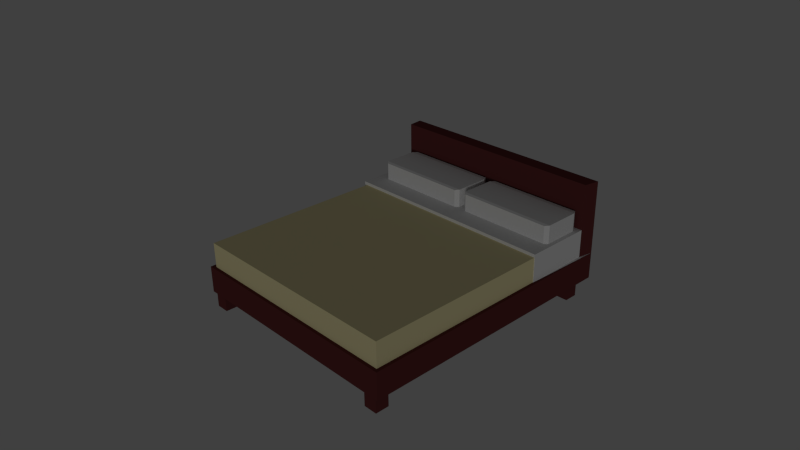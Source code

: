 # Source: BigBed.blend  (saved by Blender 2.75.0; exported with 4.5.12 LTS)
import bpy
from mathutils import Matrix  # noqa: F401  (used for matrix-valued properties, if any)

bpy.ops.wm.read_factory_settings(use_empty=True)
scene = bpy.context.scene
scene.name = 'Scene'

# ---- collections
col_collection_1 = bpy.data.collections.new('Collection 1'); scene.collection.children.link(col_collection_1)

# ---- images (referenced by path relative to the original .blend; pixels are not part of the script)
import os
ASSET_DIR = os.environ.get("B2B_ASSET_DIR", "")  # directory of the original .blend (textures are referenced by path, not embedded)
HERE = os.path.dirname(os.path.abspath(__file__))  # packed textures are extracted next to this script under _unpacked/

def load_image(name, relpath, width, height, colorspace="sRGB"):
    """Load a texture the original file referenced (path relative to the .blend, or extracted next to this script)."""
    p = next((c for c in (os.path.join(HERE, relpath), os.path.join(ASSET_DIR, relpath)) if relpath and os.path.exists(c)), "")
    if p:
        img = bpy.data.images.load(p, check_existing=True)
        img.name = name
    else:  # same state as the original file: an image datablock whose file is absent (Cycles renders it pink)
        img = bpy.data.images.new(name, width, height)
        img.source = "FILE"
        img.filepath = "//" + (relpath or name)
    img.colorspace_settings.name = colorspace
    return img
img_bed_png = load_image('Bed.png', '_unpacked/Bed.30a37db5.png', 32, 32, 'sRGB')

# ---- materials (node trees are filled in below, after node groups)
mat_material_002 = bpy.data.materials.new('Material.002')
mat_material_002.alpha_threshold = 0.0
mat_material_002.roughness = 0.5
mat_material_001 = bpy.data.materials.new('Material.001')
mat_material_001.alpha_threshold = 0.0
mat_material_001.roughness = 0.5

# ---- material node trees
mat_material_002.use_nodes = True; mat_material_002.node_tree.nodes.clear()
_N = mat_material_002.node_tree.nodes; _L = mat_material_002.node_tree.links
n0 = _N.new('ShaderNodeOutputMaterial'); n0.name = 'Material Output'; n0.location = (300, 300)
n1 = _N.new('ShaderNodeBsdfDiffuse'); n1.name = 'Diffuse BSDF'; n1.location = (10, 300)
n2 = _N.new('ShaderNodeTexImage'); n2.name = 'Image Texture'; n2.location = (-180, 300)
n2.width = 140
n2.image = img_bed_png
_L.new(n1.outputs[0], n0.inputs[0])
_L.new(n2.outputs[0], n1.inputs[0])
n0.is_active_output = True
mat_material_001.use_nodes = True; mat_material_001.node_tree.nodes.clear()
_N = mat_material_001.node_tree.nodes; _L = mat_material_001.node_tree.links
n0 = _N.new('ShaderNodeOutputMaterial'); n0.name = 'Material Output'; n0.location = (300, 300)
n1 = _N.new('ShaderNodeBsdfDiffuse'); n1.name = 'Diffuse BSDF'; n1.location = (10, 300)
n2 = _N.new('ShaderNodeTexImage'); n2.name = 'Image Texture'; n2.location = (-180, 300)
n2.width = 140
n2.image = img_bed_png
_L.new(n1.outputs[0], n0.inputs[0])
_L.new(n2.outputs[0], n1.inputs[0])
n0.is_active_output = True

# ---- world
world_world = bpy.data.worlds.new('World'); scene.world = world_world
world_world.color = (0.05088, 0.05088, 0.05088)
world_world.use_sun_shadow = False
world_world.sun_shadow_jitter_overblur = 0.0
world_world.cycles.sampling_method = 'MANUAL'
world_world.cycles.sample_map_resolution = 256

# ---- cameras
cam_camera = bpy.data.cameras.new('Camera')
cam_camera.clip_end = 100.0
cam_camera.lens = 35.0
cam_camera.sensor_width = 32.0
cam_camera.sensor_height = 18.0
cam_camera.ortho_scale = 7.314
cam_camera.dof.focus_distance = 0.0

# ---- lights
light_sun_002 = bpy.data.lights.new('Sun.002', 'SUN')
light_sun_002.transmission_factor = 0.0
light_sun_002.angle = 0.1993
light_sun_002.energy = 0.3
light_sun_002.shadow_buffer_clip_start = 0.5
light_sun_002.shadow_soft_size = 0.1
light_sun_002.shadow_cascade_max_distance = 1000.0
light_sun_002.cycles.use_multiple_importance_sampling = False

# ---- meshes
me_cube_003 = bpy.data.meshes.new('Cube.003')
me_cube_003.from_pydata([(-1.518, -1.499, -0.9619), (-1.518, -1.499, 0.1256), (-1.568, 1.0, -0.9711), (-1.568, 1.0, 0.1347), (3.896, -1.499, -0.9619), (3.896, -1.499, 0.1256), (3.945, 1.0, -0.9711), (3.945, 1.0, 0.1347), (-1.726, 0.7199, 0.1636), (-1.726, 0.7199, -1.0), (4.104, 0.7199, 0.1636), (4.104, 0.7199, -1.0), (-1.726, -1.319, -1.0), (4.104, -1.319, 0.1636), (-1.726, -1.319, 0.1636), (4.104, -1.319, -1.0)], [], [(8, 3, 2, 9), (3, 7, 6, 2), (13, 5, 4, 15), (5, 1, 0, 4), (9, 2, 6, 11), (10, 7, 3, 8), (13, 10, 8, 14), (12, 9, 11, 15), (7, 10, 11, 6), (14, 8, 9, 12), (1, 14, 12, 0), (0, 12, 15, 4), (5, 13, 14, 1), (10, 13, 15, 11)])
_uv = me_cube_003.uv_layers.new(name='UVMap')
_uv.uv.foreach_set('vector', [0.05469, 0.9379, 0.06605, 0.9379, 0.06605, 0.9606, 0.05469, 0.9606, 0.04333, 0.9379, 0.06605, 0.9379, 0.06605, 0.9606, 0.04333, 0.9606, 0.06037, 0.9379, 0.06605, 0.9379, 0.06605, 0.9606, 0.06037, 0.9606, 0.04333, 0.9379, 0.06605, 0.9379, 0.06605, 0.9606, 0.04333, 0.9606, 0.05469, 0.9379, 0.06605, 0.9379, 0.06605, 0.9606, 0.05469, 0.9606, 0.05469, 0.9379, 0.06605, 0.9379, 0.06605, 0.9606, 0.05469, 0.9606, 0.04901, 0.9379, 0.05469, 0.9379, 0.05469, 0.9606, 0.04901, 0.9606, 0.04901, 0.9379, 0.05469, 0.9379, 0.05469, 0.9606, 0.04901, 0.9606, 0.04333, 0.9379, 0.05469, 0.9379, 0.05469, 0.9606, 0.04333, 0.9606, 0.04901, 0.9379, 0.05469, 0.9379, 0.05469, 0.9606, 0.04901, 0.9606, 0.04333, 0.9379, 0.04901, 0.9379, 0.04901, 0.9606, 0.04333, 0.9606, 0.04333, 0.9379, 0.04901, 0.9379, 0.04901, 0.9606, 0.04333, 0.9606, 0.04333, 0.9379, 0.04901, 0.9379, 0.04901, 0.9606, 0.04333, 0.9606, 0.05469, 0.9379, 0.06037, 0.9379, 0.06037, 0.9606, 0.05469, 0.9606])
me_cube_003.materials.append(mat_material_002)
me_cube_003.use_remesh_preserve_volume = False
me_cube_003.use_remesh_preserve_attributes = False
me_cube_003.use_mirror_vertex_groups = False
me_cube_003.update()
me_cube_002 = bpy.data.meshes.new('Cube.002')
me_cube_002.from_pydata([(-1.518, -1.499, -0.9619), (-1.518, -1.499, 0.1256), (-1.568, 1.0, -0.9711), (-1.568, 1.0, 0.1347), (3.896, -1.499, -0.9619), (3.896, -1.499, 0.1256), (3.945, 1.0, -0.9711), (3.945, 1.0, 0.1347), (-1.726, 0.7199, 0.1636), (-1.726, 0.7199, -1.0), (4.104, 0.7199, 0.1636), (4.104, 0.7199, -1.0), (-1.726, -1.319, -1.0), (4.104, -1.319, 0.1636), (-1.726, -1.319, 0.1636), (4.104, -1.319, -1.0)], [], [(8, 3, 2, 9), (3, 7, 6, 2), (13, 5, 4, 15), (5, 1, 0, 4), (9, 2, 6, 11), (10, 7, 3, 8), (13, 10, 8, 14), (12, 9, 11, 15), (7, 10, 11, 6), (14, 8, 9, 12), (1, 14, 12, 0), (0, 12, 15, 4), (5, 13, 14, 1), (10, 13, 15, 11)])
_uv = me_cube_002.uv_layers.new(name='UVMap')
_uv.uv.foreach_set('vector', [0.05469, 0.9379, 0.06605, 0.9379, 0.06605, 0.9606, 0.05469, 0.9606, 0.04333, 0.9379, 0.06605, 0.9379, 0.06605, 0.9606, 0.04333, 0.9606, 0.06037, 0.9379, 0.06605, 0.9379, 0.06605, 0.9606, 0.06037, 0.9606, 0.04333, 0.9379, 0.06605, 0.9379, 0.06605, 0.9606, 0.04333, 0.9606, 0.05469, 0.9379, 0.06605, 0.9379, 0.06605, 0.9606, 0.05469, 0.9606, 0.05469, 0.9379, 0.06605, 0.9379, 0.06605, 0.9606, 0.05469, 0.9606, 0.04901, 0.9379, 0.05469, 0.9379, 0.05469, 0.9606, 0.04901, 0.9606, 0.04901, 0.9379, 0.05469, 0.9379, 0.05469, 0.9606, 0.04901, 0.9606, 0.04333, 0.9379, 0.05469, 0.9379, 0.05469, 0.9606, 0.04333, 0.9606, 0.04901, 0.9379, 0.05469, 0.9379, 0.05469, 0.9606, 0.04901, 0.9606, 0.04333, 0.9379, 0.04901, 0.9379, 0.04901, 0.9606, 0.04333, 0.9606, 0.04333, 0.9379, 0.04901, 0.9379, 0.04901, 0.9606, 0.04333, 0.9606, 0.04333, 0.9379, 0.04901, 0.9379, 0.04901, 0.9606, 0.04333, 0.9606, 0.05469, 0.9379, 0.06037, 0.9379, 0.06037, 0.9606, 0.05469, 0.9606])
me_cube_002.materials.append(mat_material_002)
me_cube_002.use_remesh_preserve_volume = False
me_cube_002.use_remesh_preserve_attributes = False
me_cube_002.use_mirror_vertex_groups = False
me_cube_002.update()
me_cube_008 = bpy.data.meshes.new('Cube.008')
me_cube_008.from_pydata([(-3.255, -1.172, -1.371), (-3.255, 3.875, -1.371), (-3.255, 3.875, -1.865), (-3.255, -1.172, -1.865), (1.018, -1.172, -1.371), (1.018, -1.172, -1.865), (-3.2, 0.3578, -1.371), (-3.191, 0.3578, -1.371), (-3.191, 3.813, -1.371), (0.7419, 3.875, -1.371), (0.7419, 3.875, -1.865), (-3.182, -0.9013, -1.865), (-3.182, 3.592, -1.865), (-2.932, -0.6517, -1.865), (-3.182, -0.6517, -1.865), (1.012, -0.929, -1.371), (1.012, -0.929, -1.865), (0.9885, -0.8964, -1.371), (-3.2, -0.8964, -1.371), (-2.932, -0.9013, -1.865), (0.6965, -0.9013, -1.865), (0.9461, -0.9013, -1.865), (0.9461, -0.6517, -1.865), (1.0, 3.875, -1.865), (0.6829, 3.813, -1.371), (-3.191, 0.3578, -0.9102), (-3.191, 3.813, -0.9102), (1.0, 3.875, -1.371), (0.814, 3.841, -1.865), (0.6965, 3.841, -1.865), (0.6965, 3.82, -1.865), (-2.932, 3.592, -1.865), (-2.932, 3.841, -1.865), (-3.182, 3.841, -1.865), (-3.182, -0.6517, -2.15), (-3.182, -0.9013, -2.15), (0.6965, -0.6517, -1.865), (0.6965, 3.592, -1.865), (0.9461, 3.592, -1.865), (0.9461, 3.841, -1.865), (-2.932, -0.6517, -2.15), (0.9595, -0.8964, -1.371), (-2.932, -0.9013, -2.15), (0.6965, -0.9013, -2.15), (0.9461, -0.9013, -2.15), (0.9461, -0.6517, -2.15), (0.9186, 3.813, -1.371), (0.6829, 3.813, -0.9102), (0.6829, 0.3578, -0.9102), (-3.182, 3.841, -2.15), (-3.182, 3.592, -2.15), (0.9461, 3.841, -2.15), (0.6965, 3.841, -2.15), (-2.932, 3.592, -2.15), (-2.932, 3.841, -2.15), (0.6965, -0.6517, -2.15), (0.6965, 3.592, -2.15), (0.9461, 3.592, -2.15), (0.9186, 0.3578, -1.371), (0.9753, 0.3578, -1.371), (0.9753, -0.8964, -1.371), (0.9186, 3.813, -0.9102), (0.9186, 0.3578, -0.9102), (0.9753, 0.3578, -0.851), (0.9753, -0.8964, -0.851), (-3.2, 0.3578, -0.851), (-3.2, -0.8964, -0.851), (1.018, -1.172, -0.0109), (-3.255, -1.172, -0.0109), (0.9885, -0.8964, -0.0109), (-3.2, -0.8964, -0.0109)], [], [(0, 1, 2, 3), (4, 0, 3, 5), (1, 9, 10, 2), (11, 3, 2, 12, 13, 14), (15, 4, 5, 16), (0, 4, 67, 68), (3, 11, 19, 20, 21, 22, 23, 16, 5), (9, 1, 8, 24), (25, 26, 8, 7), (9, 27, 23, 10), (12, 2, 10, 23, 28, 29, 30, 31, 32, 33), (14, 34, 35, 11), (23, 22, 36, 20, 19, 13, 12, 31, 30, 37, 38, 39, 28), (13, 40, 34, 14), (27, 15, 16, 23), (17, 4, 15, 41), (11, 35, 42, 19), (20, 43, 44, 21), (21, 44, 45, 22), (27, 9, 24, 46), (24, 8, 26, 47), (48, 47, 26, 25), (33, 49, 50, 12), (39, 51, 52, 29, 28), (31, 53, 54, 32), (32, 54, 49, 33), (35, 34, 40, 42), (22, 45, 55, 36), (36, 55, 43, 20), (19, 42, 40, 13), (12, 50, 53, 31), (37, 56, 57, 38), (38, 57, 51, 39), (15, 27, 46, 58, 59, 60, 41), (43, 55, 45, 44), (46, 24, 47, 61), (62, 61, 47, 48), (50, 49, 54, 53), (56, 52, 51, 57), (37, 30, 29, 52, 56), (58, 46, 61, 62), (59, 63, 64, 60), (65, 63, 59, 58, 62, 48, 25, 7, 6), (65, 66, 64, 63), (64, 66, 18, 17, 41, 60), (18, 0, 68, 70), (17, 18, 70, 69), (66, 65, 6, 0, 18), (1, 0, 6, 7, 8), (4, 17, 69, 67), (68, 67, 69, 70)])
_uv = me_cube_008.uv_layers.new(name='UVMap')
_uv.uv.foreach_set('vector', [0.04865, 0.06428, 0.05291, 0.06428, 0.05291, 0.06854, 0.04865, 0.06854, 0.04865, 0.06428, 0.05291, 0.06428, 0.05291, 0.06854, 0.04865, 0.06854, 0.04865, 0.06428, 0.05291, 0.06428, 0.05291, 0.06854, 0.04865, 0.06854, 0.05078, 0.06854, 0.05263, 0.06747, 0.05263, 0.06534, 0.05078, 0.06428, 0.04894, 0.06534, 0.04894, 0.06747, 0.04865, 0.06428, 0.05291, 0.06428, 0.05291, 0.06854, 0.04865, 0.06854, 0.05834, 0.1642, 0.07289, 0.1565, 0.07447, 0.1614, 0.066, 0.1625, 0.05078, 0.06854, 0.05215, 0.06804, 0.05288, 0.06678, 0.05263, 0.06534, 0.05151, 0.0644, 0.05005, 0.0644, 0.04894, 0.06534, 0.04868, 0.06678, 0.04941, 0.06804, 0.04865, 0.06428, 0.05291, 0.06428, 0.05291, 0.06854, 0.04865, 0.06854, 0.9055, 0.9167, 0.8958, 0.9167, 0.8958, 0.9036, 0.9055, 0.9036, 0.04865, 0.06428, 0.05291, 0.06428, 0.05291, 0.06854, 0.04865, 0.06854, 0.05078, 0.06854, 0.05203, 0.06813, 0.05281, 0.06706, 0.05281, 0.06575, 0.05203, 0.06468, 0.05078, 0.06428, 0.04953, 0.06468, 0.04876, 0.06575, 0.04876, 0.06706, 0.04953, 0.06813, 0.04865, 0.06428, 0.05291, 0.06428, 0.05291, 0.06854, 0.04865, 0.06854, 0.05078, 0.06854, 0.05177, 0.06829, 0.05253, 0.06762, 0.0529, 0.06666, 0.05277, 0.06565, 0.05219, 0.06481, 0.05129, 0.06434, 0.05027, 0.06434, 0.04937, 0.06481, 0.04879, 0.06565, 0.04867, 0.06666, 0.04903, 0.06762, 0.04979, 0.06829, 0.04865, 0.06428, 0.05291, 0.06428, 0.05291, 0.06854, 0.04865, 0.06854, 0.04865, 0.06428, 0.05291, 0.06428, 0.05291, 0.06854, 0.04865, 0.06854, 0.04865, 0.0664, 0.04865, 0.06428, 0.05291, 0.06428, 0.05291, 0.0664, 0.04865, 0.06428, 0.05291, 0.06428, 0.05291, 0.06854, 0.04865, 0.06854, 0.04865, 0.06428, 0.05291, 0.06428, 0.05291, 0.06854, 0.04865, 0.06854, 0.04865, 0.06428, 0.05291, 0.06428, 0.05291, 0.06854, 0.04865, 0.06854, 0.04865, 0.06428, 0.05291, 0.06428, 0.05291, 0.06854, 0.04865, 0.06854, 0.8958, 0.9036, 0.9089, 0.9036, 0.9089, 0.9167, 0.8958, 0.9167, 0.8992, 0.9036, 0.9089, 0.9036, 0.9089, 0.9167, 0.8992, 0.9167, 0.04865, 0.06428, 0.05291, 0.06428, 0.05291, 0.06854, 0.04865, 0.06854, 0.05078, 0.06854, 0.05281, 0.06706, 0.05203, 0.06468, 0.04953, 0.06468, 0.04876, 0.06706, 0.04865, 0.06428, 0.05291, 0.06428, 0.05291, 0.06854, 0.04865, 0.06854, 0.04865, 0.06428, 0.05291, 0.06428, 0.05291, 0.06854, 0.04865, 0.06854, 0.04865, 0.06428, 0.05291, 0.06428, 0.05291, 0.06854, 0.04865, 0.06854, 0.04865, 0.06428, 0.05291, 0.06428, 0.05291, 0.06854, 0.04865, 0.06854, 0.04865, 0.06428, 0.05291, 0.06428, 0.05291, 0.06854, 0.04865, 0.06854, 0.04865, 0.06428, 0.05291, 0.06428, 0.05291, 0.06854, 0.04865, 0.06854, 0.04865, 0.06428, 0.05291, 0.06428, 0.05291, 0.06854, 0.04865, 0.06854, 0.04865, 0.06428, 0.05291, 0.06428, 0.05291, 0.06854, 0.04865, 0.06854, 0.04865, 0.06428, 0.05291, 0.06428, 0.05291, 0.06854, 0.04865, 0.06854, 0.04865, 0.06428, 0.05291, 0.06428, 0.05291, 0.06854, 0.04976, 0.06854, 0.04978, 0.06557, 0.04866, 0.06557, 0.04865, 0.0664, 0.04865, 0.06428, 0.05291, 0.06428, 0.05291, 0.06854, 0.04865, 0.06854, 0.8958, 0.9036, 0.9089, 0.9036, 0.9089, 0.9167, 0.8958, 0.9167, 0.8992, 0.9036, 0.9089, 0.9036, 0.9089, 0.9167, 0.8992, 0.9167, 0.04865, 0.06428, 0.05291, 0.06428, 0.05291, 0.06854, 0.04865, 0.06854, 0.04865, 0.06428, 0.05291, 0.06428, 0.05291, 0.06854, 0.04865, 0.06854, 0.04953, 0.06468, 0.04876, 0.06706, 0.05078, 0.06854, 0.05281, 0.06706, 0.05203, 0.06468, 0.8992, 0.9036, 0.9089, 0.9036, 0.9089, 0.9167, 0.8992, 0.9167, 0.04317, 0.9535, 0.04275, 0.9543, 0.04193, 0.9542, 0.04216, 0.9534, 0.03777, 0.9529, 0.0401, 0.9529, 0.04013, 0.9531, 0.04008, 0.9531, 0.04006, 0.9529, 0.03985, 0.9529, 0.03777, 0.953, 0.03775, 0.9531, 0.03774, 0.9531, 0.04238, 0.9526, 0.04177, 0.9532, 0.0419, 0.953, 0.04262, 0.9535, 0.03802, 0.9529, 0.04035, 0.9529, 0.04038, 0.9531, 0.03824, 0.9531, 0.03801, 0.9531, 0.038, 0.9531, 0.05923, 0.1665, 0.05834, 0.1642, 0.066, 0.1625, 0.06616, 0.1631, 0.07415, 0.1674, 0.05923, 0.1665, 0.06616, 0.1631, 0.07447, 0.1622, 0.03619, 0.9542, 0.03538, 0.9543, 0.03495, 0.9535, 0.03595, 0.9534, 0.03596, 0.9534, 0.04865, 0.06428, 0.05291, 0.06794, 0.05179, 0.06794, 0.0518, 0.06854, 0.04865, 0.06854, 0.04865, 0.06428, 0.04865, 0.0664, 0.04865, 0.0664, 0.04865, 0.06428, 0.066, 0.1625, 0.07447, 0.1614, 0.07447, 0.1622, 0.06616, 0.1631])
me_cube_008.materials.append(mat_material_001)
me_cube_008.use_remesh_preserve_volume = False
me_cube_008.use_remesh_preserve_attributes = False
me_cube_008.use_mirror_vertex_groups = False
me_cube_008.update()

# ---- objects
ob_cube_001 = bpy.data.objects.new('Cube.001', me_cube_003)
ob_cube_002 = bpy.data.objects.new('Cube.002', me_cube_002)
ob_sun_001 = bpy.data.objects.new('Sun.001', light_sun_002)
ob_cube_000 = bpy.data.objects.new('Cube.000', me_cube_008)
ob_camera = bpy.data.objects.new('Camera', cam_camera)

# ---- transforms, parenting, visibility, modifiers, constraints
ob_cube_001.location = (-0.05317, 0.964, 0.9309)
ob_cube_001.scale = (0.2213, 0.2213, 0.2213)
ob_cube_001.lineart.crease_threshold = 0.0
ob_cube_002.location = (1.326, 0.964, 0.9309)
ob_cube_002.scale = (0.2213, 0.2213, 0.2213)
ob_cube_002.lineart.crease_threshold = 0.0
ob_sun_001.location = (-3.845, -4.846, -1.85)
ob_sun_001.rotation_euler = (1.462, 0.348, 0.6515)
ob_sun_001.lineart.crease_threshold = 0.0
ob_cube_000.location = (0.1109, 0.6085, 1.315)
ob_cube_000.rotation_euler = (0.0, 0.0, -3.142)
ob_cube_000.scale = (0.6806, 0.6806, 0.6806)
ob_cube_000.lineart.crease_threshold = 0.0
ob_camera.location = (7.481, -6.508, 5.344)
ob_camera.rotation_euler = (1.109, 0.01082, 0.8149)
ob_camera.lock_rotations_4d = False
ob_camera.empty_display_type = 'ARROWS'
ob_camera.color = (0.0, 0.0, 0.0, 0.0)
ob_camera.display_type = 'WIRE'
ob_camera.lineart.crease_threshold = 0.0

# ---- collection membership
col_collection_1.objects.link(ob_cube_001)
col_collection_1.objects.link(ob_cube_002)
col_collection_1.objects.link(ob_sun_001)
col_collection_1.objects.link(ob_cube_000)
col_collection_1.objects.link(ob_camera)

# ---- scene / render settings (as saved in the file)
scene.camera = ob_camera
scene.frame_start = 1; scene.frame_end = 250; scene.frame_set(1)
scene.render.engine = 'CYCLES'
scene.render.resolution_percentage = 50
scene.render.dither_intensity = 0.0
scene.cycles.use_denoising = False
scene.cycles.samples = 10
scene.cycles.sampling_pattern = 'TABULATED_SOBOL'
scene.cycles.light_sampling_threshold = 0.0
scene.cycles.use_adaptive_sampling = False
scene.cycles.use_light_tree = False
scene.cycles.blur_glossy = 0.0
scene.cycles.pixel_filter_type = 'GAUSSIAN'
scene.cycles.sample_clamp_indirect = 0.0
scene.view_settings.view_transform = 'Standard'
bpy.context.view_layer.update()
